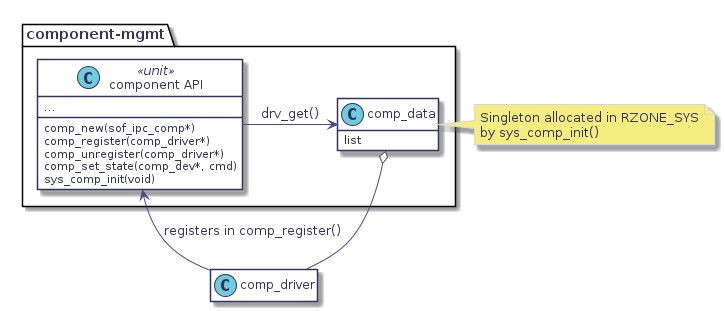

The diagram above was rendered by PlantUML. Its source (embedded in the PNG):
@startuml
hidefootbox
skinparam componentStyle uml2

skinparam defaultFontColor	#33335b

skinparam rectangle {
	color		#d6d6de
	backgroundColor	#ffffff
}

skinparam component {
	backgroundColor	#ffffff
	borderColor	#33335b
	arrowColor	#f05772
}

skinparam interface {
	backgroundColor	#ffffff
	borderColor	#f05772
}

skinparam class {
	backgroundColor	#ffffff
	borderColor	#33335b
	arrowColor	#f05772
}
skinparam stereotypeCBackgroundColor	#6fccdd

skinparam sequence {
	arrowColor		#4a4a86
	lifeLineBorderColor	#f05772
	groupBorderColor	#a1a1ca
	boxBorderColor		#a1a1ca
	dividerBorderColor	#d6d6de
	dividerBorderThickness	1
}
skinparam participant {
	borderColor		#33335b
	backgroundColor		#ffffff
}
skinparam actor {
	borderColor		#33335b
	backgroundColor		#ffffff
}

skinparam state {
	borderColor		#33335b
	backgroundColor		#ffffff
}

skinparam node {
	backgroundColor		#ffffff
}

skinparam note {
	backgroundColor 	#f6ed80
	borderColor		#d6d6de
}
package component-mgmt {
   class "component API" <<unit>> {
   	comp_new(sof_ipc_comp*)
   	comp_register(comp_driver*)
   	comp_unregister(comp_driver*)
   	comp_set_state(comp_dev*, cmd)
   	...
   	sys_comp_init(void)
   }

   class comp_data {
   	list
   }
   hide comp_data methods

   "component API" -right-> comp_data : drv_get()

}
note right of comp_data
   Singleton allocated in RZONE_SYS
   by sys_comp_init()
end note

"component API" <-up- comp_driver : registers in comp_register()

comp_driver -o comp_data

hide comp_driver members
hide comp_driver methods

@enduml